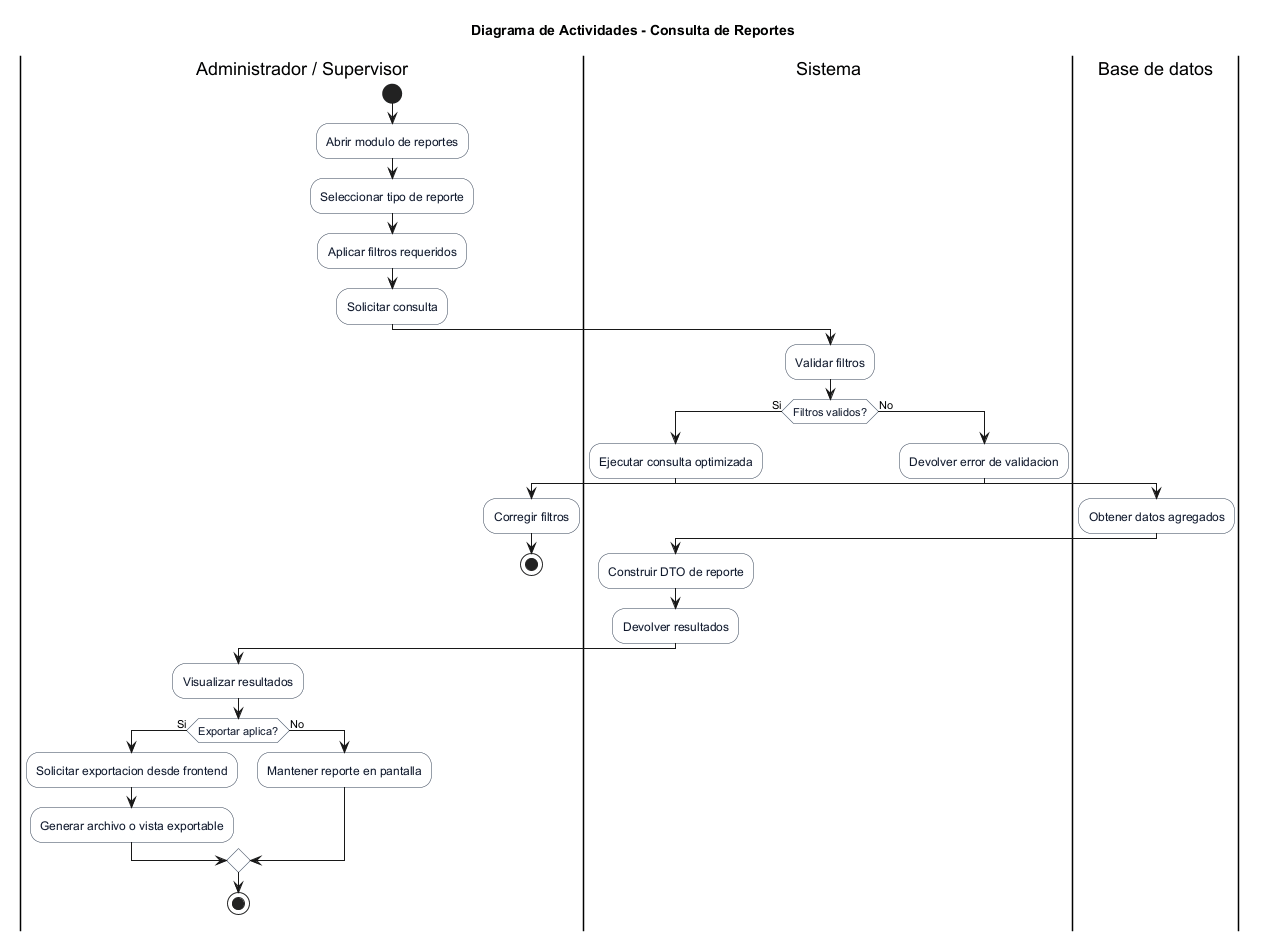

The diagram above was rendered by PlantUML. Its source (embedded in the PNG):
@startuml
title Diagrama de Actividades - Consulta de Reportes
skinparam activity {
  BackgroundColor #F8FAFC
  BorderColor #334155
  FontColor #0F172A
}
skinparam partitionBorderColor #64748B
skinparam partitionBackgroundColor #FFFFFF

|Administrador / Supervisor|
start
:Abrir modulo de reportes;
:Seleccionar tipo de reporte;
:Aplicar filtros requeridos;
:Solicitar consulta;

|Sistema|
:Validar filtros;

if (Filtros validos?) then (Si)
  :Ejecutar consulta optimizada;

  |Base de datos|
  :Obtener datos agregados;

  |Sistema|
  :Construir DTO de reporte;
  :Devolver resultados;

  |Administrador / Supervisor|
  :Visualizar resultados;

  if (Exportar aplica?) then (Si)
    :Solicitar exportacion desde frontend;
    :Generar archivo o vista exportable;
  else (No)
    :Mantener reporte en pantalla;
  endif

  stop
else (No)
  |Sistema|
  :Devolver error de validacion;

  |Administrador / Supervisor|
  :Corregir filtros;
  stop
endif
@enduml